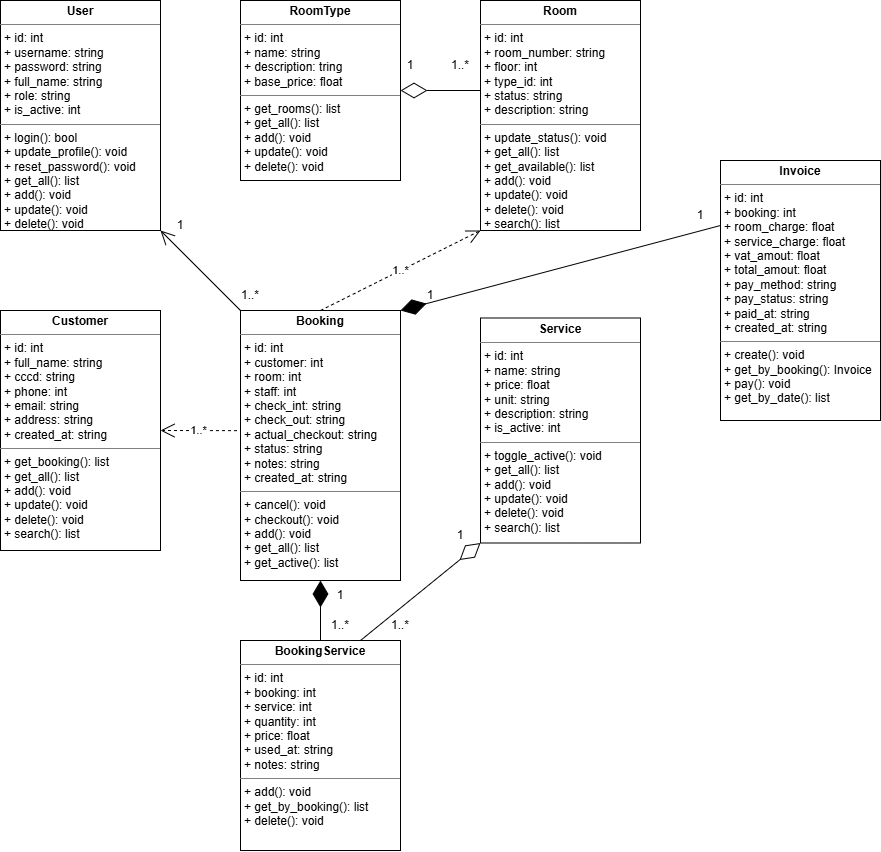

The diagram above was exported from draw.io. Its source (the exported page's mxGraphModel, read from the mxfile embedded in the PNG):
<mxGraphModel dx="1471" dy="753" grid="1" gridSize="10" guides="1" tooltips="1" connect="1" arrows="1" fold="1" page="1" pageScale="1" pageWidth="827" pageHeight="1169" math="0" shadow="0">
  <root>
    <mxCell id="0" />
    <mxCell id="1" parent="0" />
    <mxCell id="NUh3CDnZsJOJWcO0_2a5-1" parent="1" style="verticalAlign=top;align=left;overflow=fill;html=1;whiteSpace=wrap;" value="&lt;p style=&quot;margin:0px;margin-top:4px;text-align:center;&quot;&gt;&lt;b&gt;User&lt;/b&gt;&lt;/p&gt;&lt;hr size=&quot;1&quot; style=&quot;border-style:solid;&quot;&gt;&lt;p style=&quot;margin:0px;margin-left:4px;&quot;&gt;+ id: int&lt;/p&gt;&lt;p style=&quot;margin:0px;margin-left:4px;&quot;&gt;+ username: string&lt;/p&gt;&lt;p style=&quot;margin:0px;margin-left:4px;&quot;&gt;+ password: string&lt;/p&gt;&lt;p style=&quot;margin:0px;margin-left:4px;&quot;&gt;+ full_name: string&lt;/p&gt;&lt;p style=&quot;margin:0px;margin-left:4px;&quot;&gt;+ role: string&lt;/p&gt;&lt;p style=&quot;margin:0px;margin-left:4px;&quot;&gt;+ is_active: int&lt;/p&gt;&lt;hr size=&quot;1&quot; style=&quot;border-style:solid;&quot;&gt;&lt;p style=&quot;margin:0px;margin-left:4px;&quot;&gt;+ login(): bool&lt;/p&gt;&lt;p style=&quot;margin:0px;margin-left:4px;&quot;&gt;+ update_profile(): void&lt;/p&gt;&lt;p style=&quot;margin:0px;margin-left:4px;&quot;&gt;+ reset_password(): void&lt;/p&gt;&lt;p style=&quot;margin:0px;margin-left:4px;&quot;&gt;+ get_all(): list&lt;/p&gt;&lt;p style=&quot;margin:0px;margin-left:4px;&quot;&gt;+ add(): void&lt;/p&gt;&lt;p style=&quot;margin:0px;margin-left:4px;&quot;&gt;+ update(): void&lt;/p&gt;&lt;p style=&quot;margin:0px;margin-left:4px;&quot;&gt;+ delete(): void&lt;/p&gt;" vertex="1">
      <mxGeometry height="230" width="160" x="40" y="80" as="geometry" />
    </mxCell>
    <mxCell id="NUh3CDnZsJOJWcO0_2a5-6" parent="1" style="verticalAlign=top;align=left;overflow=fill;html=1;whiteSpace=wrap;" value="&lt;p style=&quot;margin:0px;margin-top:4px;text-align:center;&quot;&gt;&lt;b&gt;RoomType&lt;/b&gt;&lt;/p&gt;&lt;hr size=&quot;1&quot; style=&quot;border-style:solid;&quot;&gt;&lt;p style=&quot;margin:0px;margin-left:4px;&quot;&gt;+ id: int&lt;/p&gt;&lt;p style=&quot;margin:0px;margin-left:4px;&quot;&gt;+ name: string&lt;/p&gt;&lt;p style=&quot;margin:0px;margin-left:4px;&quot;&gt;+ description: tring&lt;/p&gt;&lt;p style=&quot;margin:0px;margin-left:4px;&quot;&gt;+ base_price: float&lt;/p&gt;&lt;hr size=&quot;1&quot; style=&quot;border-style:solid;&quot;&gt;&lt;p style=&quot;margin:0px;margin-left:4px;&quot;&gt;+ get_rooms(): list&lt;/p&gt;&lt;p style=&quot;margin: 0px 0px 0px 4px;&quot;&gt;+ get_all(): list&lt;/p&gt;&lt;p style=&quot;margin: 0px 0px 0px 4px;&quot;&gt;+ add(): void&lt;/p&gt;&lt;p style=&quot;margin: 0px 0px 0px 4px;&quot;&gt;+ update(): void&lt;/p&gt;&lt;p style=&quot;margin: 0px 0px 0px 4px;&quot;&gt;+ delete(): void&lt;/p&gt;" vertex="1">
      <mxGeometry height="180" width="160" x="280" y="80" as="geometry" />
    </mxCell>
    <mxCell id="NUh3CDnZsJOJWcO0_2a5-7" parent="1" style="verticalAlign=top;align=left;overflow=fill;html=1;whiteSpace=wrap;" value="&lt;p style=&quot;margin:0px;margin-top:4px;text-align:center;&quot;&gt;&lt;b&gt;Room&lt;/b&gt;&lt;/p&gt;&lt;hr size=&quot;1&quot; style=&quot;border-style:solid;&quot;&gt;&lt;p style=&quot;margin:0px;margin-left:4px;&quot;&gt;+ id: int&lt;/p&gt;&lt;p style=&quot;margin:0px;margin-left:4px;&quot;&gt;+ room_number: string&lt;/p&gt;&lt;p style=&quot;margin:0px;margin-left:4px;&quot;&gt;+ floor: int&lt;/p&gt;&lt;p style=&quot;margin:0px;margin-left:4px;&quot;&gt;+ type_id: int&lt;/p&gt;&lt;p style=&quot;margin:0px;margin-left:4px;&quot;&gt;+ status: string&lt;/p&gt;&lt;p style=&quot;margin:0px;margin-left:4px;&quot;&gt;+ description: string&lt;/p&gt;&lt;hr size=&quot;1&quot; style=&quot;border-style:solid;&quot;&gt;&lt;p style=&quot;margin:0px;margin-left:4px;&quot;&gt;+ update_status(): void&lt;/p&gt;&lt;p style=&quot;margin:0px;margin-left:4px;&quot;&gt;+ get_all(): list&lt;/p&gt;&lt;p style=&quot;margin:0px;margin-left:4px;&quot;&gt;+ get_available(): list&lt;/p&gt;&lt;p style=&quot;margin: 0px 0px 0px 4px;&quot;&gt;+ add(): void&lt;/p&gt;&lt;p style=&quot;margin: 0px 0px 0px 4px;&quot;&gt;+ update(): void&lt;/p&gt;&lt;p style=&quot;margin: 0px 0px 0px 4px;&quot;&gt;+ delete(): void&lt;/p&gt;&lt;p style=&quot;margin: 0px 0px 0px 4px;&quot;&gt;+ search(): list&lt;/p&gt;" vertex="1">
      <mxGeometry height="230" width="160" x="520" y="80" as="geometry" />
    </mxCell>
    <mxCell id="NUh3CDnZsJOJWcO0_2a5-8" parent="1" style="verticalAlign=top;align=left;overflow=fill;html=1;whiteSpace=wrap;" value="&lt;p style=&quot;margin:0px;margin-top:4px;text-align:center;&quot;&gt;&lt;b&gt;Customer&lt;/b&gt;&lt;/p&gt;&lt;hr size=&quot;1&quot; style=&quot;border-style:solid;&quot;&gt;&lt;p style=&quot;margin:0px;margin-left:4px;&quot;&gt;+ id: int&lt;/p&gt;&lt;p style=&quot;margin:0px;margin-left:4px;&quot;&gt;+ full_name: string&lt;/p&gt;&lt;p style=&quot;margin:0px;margin-left:4px;&quot;&gt;+ cccd: string&lt;/p&gt;&lt;p style=&quot;margin:0px;margin-left:4px;&quot;&gt;+ phone: int&lt;/p&gt;&lt;p style=&quot;margin:0px;margin-left:4px;&quot;&gt;+ email: string&lt;/p&gt;&lt;p style=&quot;margin:0px;margin-left:4px;&quot;&gt;+ address: string&lt;/p&gt;&lt;p style=&quot;margin:0px;margin-left:4px;&quot;&gt;+ created_at: string&lt;/p&gt;&lt;hr size=&quot;1&quot; style=&quot;border-style:solid;&quot;&gt;&lt;p style=&quot;margin:0px;margin-left:4px;&quot;&gt;+ get_booking(): list&lt;/p&gt;&lt;p style=&quot;margin: 0px 0px 0px 4px;&quot;&gt;+ get_all(): list&lt;/p&gt;&lt;p style=&quot;margin: 0px 0px 0px 4px;&quot;&gt;+ add(): void&lt;/p&gt;&lt;p style=&quot;margin: 0px 0px 0px 4px;&quot;&gt;+ update(): void&lt;/p&gt;&lt;p style=&quot;margin: 0px 0px 0px 4px;&quot;&gt;+ delete(): void&lt;/p&gt;&lt;p style=&quot;margin:0px;margin-left:4px;&quot;&gt;+ search(): list&lt;/p&gt;" vertex="1">
      <mxGeometry height="240" width="160" x="40" y="390" as="geometry" />
    </mxCell>
    <mxCell id="NUh3CDnZsJOJWcO0_2a5-9" parent="1" style="verticalAlign=top;align=left;overflow=fill;html=1;whiteSpace=wrap;" value="&lt;p style=&quot;margin:0px;margin-top:4px;text-align:center;&quot;&gt;&lt;b&gt;Booking&lt;/b&gt;&lt;/p&gt;&lt;hr size=&quot;1&quot; style=&quot;border-style:solid;&quot;&gt;&lt;p style=&quot;margin:0px;margin-left:4px;&quot;&gt;+ id: int&lt;/p&gt;&lt;p style=&quot;margin:0px;margin-left:4px;&quot;&gt;+ customer: int&lt;/p&gt;&lt;p style=&quot;margin:0px;margin-left:4px;&quot;&gt;+ room: int&lt;/p&gt;&lt;p style=&quot;margin:0px;margin-left:4px;&quot;&gt;+ staff: int&lt;/p&gt;&lt;p style=&quot;margin:0px;margin-left:4px;&quot;&gt;+ check_int: string&lt;/p&gt;&lt;p style=&quot;margin:0px;margin-left:4px;&quot;&gt;+ check_out: string&lt;/p&gt;&lt;p style=&quot;margin:0px;margin-left:4px;&quot;&gt;+ actual_checkout: string&lt;/p&gt;&lt;p style=&quot;margin:0px;margin-left:4px;&quot;&gt;+ status: string&lt;/p&gt;&lt;p style=&quot;margin:0px;margin-left:4px;&quot;&gt;+ notes: string&lt;/p&gt;&lt;p style=&quot;margin:0px;margin-left:4px;&quot;&gt;+ created_at: string&lt;/p&gt;&lt;hr size=&quot;1&quot; style=&quot;border-style:solid;&quot;&gt;&lt;p style=&quot;margin:0px;margin-left:4px;&quot;&gt;+ cancel(): void&lt;/p&gt;&lt;p style=&quot;margin:0px;margin-left:4px;&quot;&gt;+&amp;nbsp;checkout(): void&lt;/p&gt;&lt;p style=&quot;margin:0px;margin-left:4px;&quot;&gt;+ add(): void&lt;/p&gt;&lt;p style=&quot;margin:0px;margin-left:4px;&quot;&gt;+ get_all(): list&lt;/p&gt;&lt;p style=&quot;margin:0px;margin-left:4px;&quot;&gt;+ get_active(): list&lt;/p&gt;" vertex="1">
      <mxGeometry height="270" width="160" x="280" y="390" as="geometry" />
    </mxCell>
    <mxCell id="NUh3CDnZsJOJWcO0_2a5-10" parent="1" style="verticalAlign=top;align=left;overflow=fill;html=1;whiteSpace=wrap;" value="&lt;p style=&quot;margin:0px;margin-top:4px;text-align:center;&quot;&gt;&lt;b&gt;Service&lt;/b&gt;&lt;/p&gt;&lt;hr size=&quot;1&quot; style=&quot;border-style:solid;&quot;&gt;&lt;p style=&quot;margin:0px;margin-left:4px;&quot;&gt;+ id: int&lt;/p&gt;&lt;p style=&quot;margin:0px;margin-left:4px;&quot;&gt;+ name: string&lt;/p&gt;&lt;p style=&quot;margin:0px;margin-left:4px;&quot;&gt;+ price: float&lt;/p&gt;&lt;p style=&quot;margin:0px;margin-left:4px;&quot;&gt;+ unit: string&lt;/p&gt;&lt;p style=&quot;margin:0px;margin-left:4px;&quot;&gt;+ description: string&lt;/p&gt;&lt;p style=&quot;margin:0px;margin-left:4px;&quot;&gt;+ is_active: int&lt;/p&gt;&lt;hr size=&quot;1&quot; style=&quot;border-style:solid;&quot;&gt;&lt;p style=&quot;margin:0px;margin-left:4px;&quot;&gt;+&amp;nbsp;toggle_active(): void&lt;/p&gt;&lt;p style=&quot;margin: 0px 0px 0px 4px;&quot;&gt;+ get_all(): list&lt;/p&gt;&lt;p style=&quot;margin: 0px 0px 0px 4px;&quot;&gt;+ add(): void&lt;/p&gt;&lt;p style=&quot;margin: 0px 0px 0px 4px;&quot;&gt;+ update(): void&lt;/p&gt;&lt;p style=&quot;margin: 0px 0px 0px 4px;&quot;&gt;+ delete(): void&lt;/p&gt;&lt;p style=&quot;margin: 0px 0px 0px 4px;&quot;&gt;+ search(): list&lt;/p&gt;" vertex="1">
      <mxGeometry height="225" width="160" x="520" y="397.5" as="geometry" />
    </mxCell>
    <mxCell id="NUh3CDnZsJOJWcO0_2a5-11" parent="1" style="verticalAlign=top;align=left;overflow=fill;html=1;whiteSpace=wrap;" value="&lt;p style=&quot;margin:0px;margin-top:4px;text-align:center;&quot;&gt;&lt;b&gt;Invoice&lt;/b&gt;&lt;/p&gt;&lt;hr size=&quot;1&quot; style=&quot;border-style:solid;&quot;&gt;&lt;p style=&quot;margin:0px;margin-left:4px;&quot;&gt;+ id: int&lt;/p&gt;&lt;p style=&quot;margin:0px;margin-left:4px;&quot;&gt;+ booking: int&lt;/p&gt;&lt;p style=&quot;margin:0px;margin-left:4px;&quot;&gt;+ room_charge: float&lt;/p&gt;&lt;p style=&quot;margin:0px;margin-left:4px;&quot;&gt;+ service_charge: float&lt;/p&gt;&lt;p style=&quot;margin:0px;margin-left:4px;&quot;&gt;+ vat_amout: float&lt;/p&gt;&lt;p style=&quot;margin:0px;margin-left:4px;&quot;&gt;+ total_amout: float&lt;/p&gt;&lt;p style=&quot;margin:0px;margin-left:4px;&quot;&gt;+ pay_method: string&lt;/p&gt;&lt;p style=&quot;margin:0px;margin-left:4px;&quot;&gt;+ pay_status: string&lt;/p&gt;&lt;p style=&quot;margin:0px;margin-left:4px;&quot;&gt;+ paid_at: string&lt;/p&gt;&lt;p style=&quot;margin:0px;margin-left:4px;&quot;&gt;+ created_at: string&lt;/p&gt;&lt;hr size=&quot;1&quot; style=&quot;border-style:solid;&quot;&gt;&lt;p style=&quot;margin:0px;margin-left:4px;&quot;&gt;+ create(): void&lt;/p&gt;&lt;p style=&quot;margin:0px;margin-left:4px;&quot;&gt;+ get_by_booking(): Invoice&lt;/p&gt;&lt;p style=&quot;margin:0px;margin-left:4px;&quot;&gt;+ pay(): void&lt;/p&gt;&lt;p style=&quot;margin:0px;margin-left:4px;&quot;&gt;+ get_by_date(): list&lt;/p&gt;" vertex="1">
      <mxGeometry height="260" width="160" x="760" y="240" as="geometry" />
    </mxCell>
    <mxCell id="NUh3CDnZsJOJWcO0_2a5-12" parent="1" style="verticalAlign=top;align=left;overflow=fill;html=1;whiteSpace=wrap;" value="&lt;p style=&quot;margin:0px;margin-top:4px;text-align:center;&quot;&gt;&lt;b&gt;BookingService&lt;/b&gt;&lt;/p&gt;&lt;hr size=&quot;1&quot; style=&quot;border-style:solid;&quot;&gt;&lt;p style=&quot;margin:0px;margin-left:4px;&quot;&gt;+ id: int&lt;/p&gt;&lt;p style=&quot;margin:0px;margin-left:4px;&quot;&gt;+ booking: int&lt;/p&gt;&lt;p style=&quot;margin:0px;margin-left:4px;&quot;&gt;+ service: int&lt;/p&gt;&lt;p style=&quot;margin:0px;margin-left:4px;&quot;&gt;+ quantity: int&lt;/p&gt;&lt;p style=&quot;margin:0px;margin-left:4px;&quot;&gt;+ price: float&lt;/p&gt;&lt;p style=&quot;margin:0px;margin-left:4px;&quot;&gt;+ used_at: string&lt;/p&gt;&lt;p style=&quot;margin:0px;margin-left:4px;&quot;&gt;+ notes: string&lt;/p&gt;&lt;hr size=&quot;1&quot; style=&quot;border-style:solid;&quot;&gt;&lt;p style=&quot;margin:0px;margin-left:4px;&quot;&gt;+ add(): void&lt;/p&gt;&lt;p style=&quot;margin:0px;margin-left:4px;&quot;&gt;+ get_by_booking(): list&lt;/p&gt;&lt;p style=&quot;margin:0px;margin-left:4px;&quot;&gt;+ delete(): void&lt;/p&gt;" vertex="1">
      <mxGeometry height="210" width="160" x="280" y="720" as="geometry" />
    </mxCell>
    <mxCell id="NUh3CDnZsJOJWcO0_2a5-13" edge="1" parent="1" style="endArrow=diamondThin;endFill=0;endSize=24;html=1;rounded=0;entryX=1;entryY=0.5;entryDx=0;entryDy=0;" target="NUh3CDnZsJOJWcO0_2a5-6" value="">
      <mxGeometry relative="1" width="160" as="geometry">
        <mxPoint x="520" y="170" as="sourcePoint" />
        <mxPoint x="480" y="320" as="targetPoint" />
      </mxGeometry>
    </mxCell>
    <mxCell id="NUh3CDnZsJOJWcO0_2a5-14" edge="1" parent="1" source="NUh3CDnZsJOJWcO0_2a5-12" style="endArrow=diamondThin;endFill=0;endSize=24;html=1;rounded=0;entryX=0;entryY=1;entryDx=0;entryDy=0;exitX=0.75;exitY=0;exitDx=0;exitDy=0;" target="NUh3CDnZsJOJWcO0_2a5-10" value="">
      <mxGeometry relative="1" width="160" as="geometry">
        <mxPoint x="360" y="670" as="sourcePoint" />
        <mxPoint x="520" y="670" as="targetPoint" />
      </mxGeometry>
    </mxCell>
    <mxCell id="NUh3CDnZsJOJWcO0_2a5-15" edge="1" parent="1" source="NUh3CDnZsJOJWcO0_2a5-12" style="endArrow=diamondThin;endFill=1;endSize=24;html=1;rounded=0;entryX=0.5;entryY=1;entryDx=0;entryDy=0;exitX=0.5;exitY=0;exitDx=0;exitDy=0;" target="NUh3CDnZsJOJWcO0_2a5-9" value="">
      <mxGeometry relative="1" width="160" as="geometry">
        <mxPoint x="660" y="410" as="sourcePoint" />
        <mxPoint x="820" y="410" as="targetPoint" />
      </mxGeometry>
    </mxCell>
    <mxCell id="NUh3CDnZsJOJWcO0_2a5-16" edge="1" parent="1" source="NUh3CDnZsJOJWcO0_2a5-11" style="endArrow=diamondThin;endFill=1;endSize=24;html=1;rounded=0;entryX=1;entryY=0;entryDx=0;entryDy=0;exitX=0;exitY=0.25;exitDx=0;exitDy=0;" target="NUh3CDnZsJOJWcO0_2a5-9" value="">
      <mxGeometry relative="1" width="160" as="geometry">
        <mxPoint x="660" y="410" as="sourcePoint" />
        <mxPoint x="820" y="410" as="targetPoint" />
      </mxGeometry>
    </mxCell>
    <mxCell id="NUh3CDnZsJOJWcO0_2a5-17" edge="1" parent="1" source="NUh3CDnZsJOJWcO0_2a5-9" style="endArrow=open;endFill=1;endSize=12;html=1;rounded=0;exitX=0;exitY=0;exitDx=0;exitDy=0;entryX=1;entryY=1;entryDx=0;entryDy=0;" target="NUh3CDnZsJOJWcO0_2a5-1" value="">
      <mxGeometry relative="1" width="160" as="geometry">
        <mxPoint x="270" y="390" as="sourcePoint" />
        <mxPoint x="660" y="410" as="targetPoint" />
      </mxGeometry>
    </mxCell>
    <mxCell id="NUh3CDnZsJOJWcO0_2a5-18" edge="1" parent="1" source="NUh3CDnZsJOJWcO0_2a5-9" style="endArrow=open;endSize=12;dashed=1;html=1;rounded=0;exitX=-0.022;exitY=0.445;exitDx=0;exitDy=0;entryX=1;entryY=0.5;entryDx=0;entryDy=0;exitPerimeter=0;" target="NUh3CDnZsJOJWcO0_2a5-8" value="1..*">
      <mxGeometry relative="1" width="160" as="geometry">
        <mxPoint x="820" y="410" as="sourcePoint" />
        <mxPoint x="660" y="410" as="targetPoint" />
      </mxGeometry>
    </mxCell>
    <mxCell id="NUh3CDnZsJOJWcO0_2a5-19" edge="1" parent="1" source="NUh3CDnZsJOJWcO0_2a5-9" style="endArrow=open;endSize=12;dashed=1;html=1;rounded=0;exitX=0.5;exitY=0;exitDx=0;exitDy=0;entryX=0;entryY=1;entryDx=0;entryDy=0;" target="NUh3CDnZsJOJWcO0_2a5-7" value="1..*">
      <mxGeometry relative="1" width="160" as="geometry">
        <mxPoint x="760" y="430" as="sourcePoint" />
        <mxPoint x="600" y="430" as="targetPoint" />
      </mxGeometry>
    </mxCell>
    <mxCell id="NUh3CDnZsJOJWcO0_2a5-20" parent="1" style="text;html=1;whiteSpace=wrap;strokeColor=none;fillColor=none;align=center;verticalAlign=middle;rounded=0;" value="1" vertex="1">
      <mxGeometry height="30" width="60" x="190" y="290" as="geometry" />
    </mxCell>
    <mxCell id="NUh3CDnZsJOJWcO0_2a5-21" parent="1" style="text;html=1;whiteSpace=wrap;strokeColor=none;fillColor=none;align=center;verticalAlign=middle;rounded=0;" value="1..*" vertex="1">
      <mxGeometry height="30" width="60" x="260" y="360" as="geometry" />
    </mxCell>
    <mxCell id="NUh3CDnZsJOJWcO0_2a5-22" parent="1" style="text;html=1;whiteSpace=wrap;strokeColor=none;fillColor=none;align=center;verticalAlign=middle;rounded=0;" value="1" vertex="1">
      <mxGeometry height="30" width="60" x="420" y="130" as="geometry" />
    </mxCell>
    <mxCell id="NUh3CDnZsJOJWcO0_2a5-23" parent="1" style="text;html=1;whiteSpace=wrap;strokeColor=none;fillColor=none;align=center;verticalAlign=middle;rounded=0;" value="1..*" vertex="1">
      <mxGeometry height="30" width="60" x="470" y="130" as="geometry" />
    </mxCell>
    <mxCell id="NUh3CDnZsJOJWcO0_2a5-24" parent="1" style="text;html=1;whiteSpace=wrap;strokeColor=none;fillColor=none;align=center;verticalAlign=middle;rounded=0;" value="1" vertex="1">
      <mxGeometry height="30" width="60" x="440" y="360" as="geometry" />
    </mxCell>
    <mxCell id="NUh3CDnZsJOJWcO0_2a5-25" parent="1" style="text;html=1;whiteSpace=wrap;strokeColor=none;fillColor=none;align=center;verticalAlign=middle;rounded=0;" value="1" vertex="1">
      <mxGeometry height="30" width="60" x="710" y="280" as="geometry" />
    </mxCell>
    <mxCell id="NUh3CDnZsJOJWcO0_2a5-27" parent="1" style="text;html=1;whiteSpace=wrap;strokeColor=none;fillColor=none;align=center;verticalAlign=middle;rounded=0;" value="1" vertex="1">
      <mxGeometry height="30" width="60" x="350" y="660" as="geometry" />
    </mxCell>
    <mxCell id="NUh3CDnZsJOJWcO0_2a5-28" parent="1" style="text;html=1;whiteSpace=wrap;strokeColor=none;fillColor=none;align=center;verticalAlign=middle;rounded=0;" value="1..*" vertex="1">
      <mxGeometry height="30" width="60" x="350" y="690" as="geometry" />
    </mxCell>
    <mxCell id="NUh3CDnZsJOJWcO0_2a5-29" parent="1" style="text;html=1;whiteSpace=wrap;strokeColor=none;fillColor=none;align=center;verticalAlign=middle;rounded=0;" value="1" vertex="1">
      <mxGeometry height="30" width="60" x="470" y="600" as="geometry" />
    </mxCell>
    <mxCell id="NUh3CDnZsJOJWcO0_2a5-30" parent="1" style="text;html=1;whiteSpace=wrap;strokeColor=none;fillColor=none;align=center;verticalAlign=middle;rounded=0;" value="1..*" vertex="1">
      <mxGeometry height="30" width="60" x="410" y="690" as="geometry" />
    </mxCell>
  </root>
</mxGraphModel>